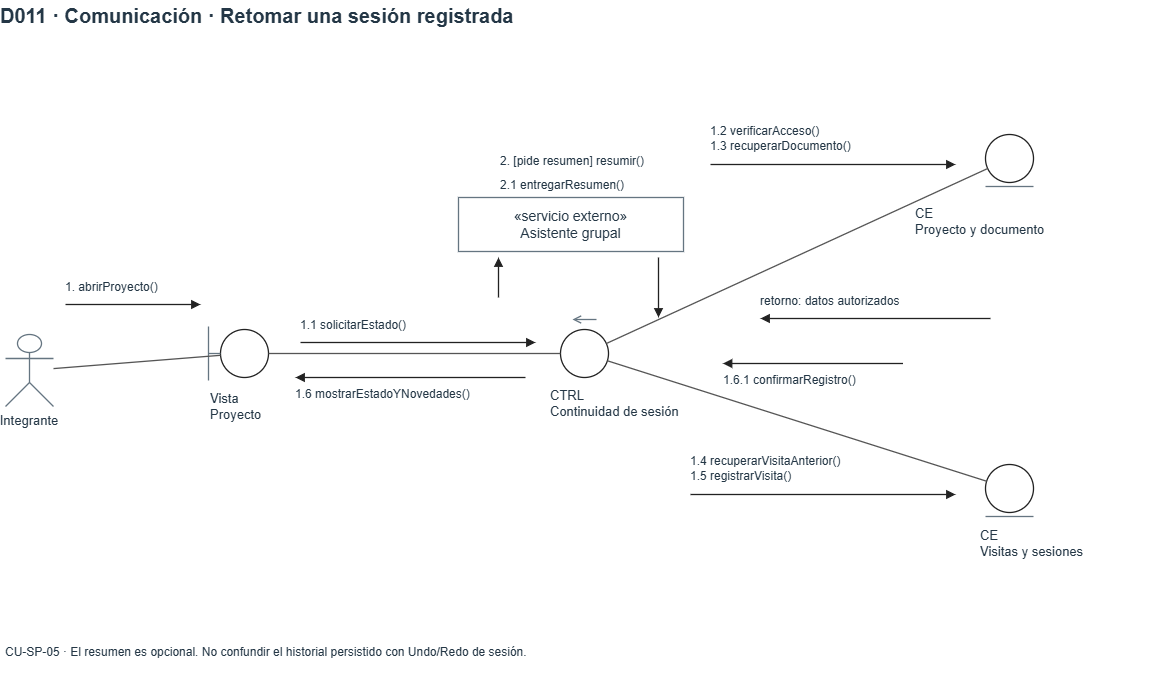

The diagram above was exported from draw.io. Its source (the exported page's mxGraphModel, read from the mxfile embedded in the PNG):
<mxGraphModel dx="1194" dy="783" grid="1" gridSize="10" guides="1" tooltips="1" connect="1" arrows="1" fold="1" page="1" pageScale="1" pageWidth="1200" pageHeight="720" math="0" shadow="0">
  <root>
    <mxCell id="0" />
    <mxCell id="1" parent="0" />
    <mxCell id="D11-4" parent="1" style="html=1;whiteSpace=wrap;fontFamily=Arial;fontSize=14;fontColor=#243746;strokeColor=#657581;strokeWidth=1.3;fillColor=#FFFFFF;text;strokeColor=none;fillColor=none;align=left;verticalAlign=middle;spacing=0;fontSize=20;fontStyle=1;fontColor=#243746;" value="D011 · Comunicación · Retomar una sesión registrada" vertex="1">
      <mxGeometry height="32" width="1140" x="30" y="20" as="geometry" />
    </mxCell>
    <mxCell id="D11-5" parent="1" style="html=1;whiteSpace=wrap;fontFamily=Arial;fontSize=14;fontColor=#243746;strokeColor=#657581;strokeWidth=1.3;fillColor=#FFFFFF;shape=umlActor;labelWidth=160;verticalLabelPosition=bottom;verticalAlign=top;fillColor=#FFFFFF;fontSize=13;" value="Integrante" vertex="1">
      <mxGeometry height="72" width="48" x="35" y="355" as="geometry" />
    </mxCell>
    <mxCell id="D11-6" parent="1" style="html=1;whiteSpace=wrap;fontFamily=Arial;fontSize=14;fontColor=#243746;strokeColor=#657581;strokeWidth=1.3;fillColor=#FFFFFF;ellipse;strokeColor=#222222;fillColor=#FFFFFF;" value="" vertex="1">
      <mxGeometry height="48" width="48" x="250" y="350" as="geometry" />
    </mxCell>
    <mxCell id="D11-7" edge="1" parent="1" style="html=1;whiteSpace=wrap;fontFamily=Arial;fontSize=14;fontColor=#243746;strokeColor=#657581;strokeWidth=1.3;whiteSpace=nowrap;edgeStyle=orthogonalEdgeStyle;rounded=0;endArrow=open;endFill=0;labelBackgroundColor=#FFFFFF;fontSize=12;edgeStyle=none;endArrow=none;" value="">
      <mxGeometry relative="1" as="geometry">
        <mxPoint x="238" y="347" as="sourcePoint" />
        <mxPoint x="238" y="401" as="targetPoint" />
      </mxGeometry>
    </mxCell>
    <mxCell id="D11-8" edge="1" parent="1" style="html=1;whiteSpace=wrap;fontFamily=Arial;fontSize=14;fontColor=#243746;strokeColor=#657581;strokeWidth=1.3;whiteSpace=nowrap;edgeStyle=orthogonalEdgeStyle;rounded=0;endArrow=open;endFill=0;labelBackgroundColor=#FFFFFF;fontSize=12;edgeStyle=none;endArrow=none;" value="">
      <mxGeometry relative="1" as="geometry">
        <mxPoint x="238" y="374" as="sourcePoint" />
        <mxPoint x="250" y="374" as="targetPoint" />
      </mxGeometry>
    </mxCell>
    <mxCell id="D11-9" parent="1" style="html=1;whiteSpace=wrap;fontFamily=Arial;fontSize=14;fontColor=#243746;strokeColor=#657581;strokeWidth=1.3;fillColor=#FFFFFF;text;strokeColor=none;fillColor=none;align=left;verticalAlign=middle;spacing=0;fontSize=13;fontStyle=0;fontColor=#243746;" value="Vista&lt;br&gt;Proyecto" vertex="1">
      <mxGeometry height="48" width="188" x="240" y="403" as="geometry" />
    </mxCell>
    <mxCell id="D11-10" parent="1" style="html=1;whiteSpace=wrap;fontFamily=Arial;fontSize=14;fontColor=#243746;strokeColor=#657581;strokeWidth=1.3;fillColor=#FFFFFF;ellipse;strokeColor=#222222;fillColor=#FFFFFF;" value="" vertex="1">
      <mxGeometry height="48" width="48" x="590" y="350" as="geometry" />
    </mxCell>
    <mxCell id="D11-11" edge="1" parent="1" style="html=1;whiteSpace=wrap;fontFamily=Arial;fontSize=14;fontColor=#243746;strokeColor=#657581;strokeWidth=1.3;whiteSpace=nowrap;edgeStyle=orthogonalEdgeStyle;rounded=0;endArrow=open;endFill=0;labelBackgroundColor=#FFFFFF;fontSize=12;edgeStyle=none;endArrow=open;" value="">
      <mxGeometry relative="1" as="geometry">
        <mxPoint x="626" y="340" as="sourcePoint" />
        <mxPoint x="602" y="340" as="targetPoint" />
      </mxGeometry>
    </mxCell>
    <mxCell id="D11-12" parent="1" style="html=1;whiteSpace=wrap;fontFamily=Arial;fontSize=14;fontColor=#243746;strokeColor=#657581;strokeWidth=1.3;fillColor=#FFFFFF;text;strokeColor=none;fillColor=none;align=left;verticalAlign=middle;spacing=0;fontSize=13;fontStyle=0;fontColor=#243746;" value="CTRL&lt;br&gt;Continuidad de sesión" vertex="1">
      <mxGeometry height="48" width="188" x="580" y="400" as="geometry" />
    </mxCell>
    <mxCell id="D11-13" parent="1" style="html=1;whiteSpace=wrap;fontFamily=Arial;fontSize=14;fontColor=#243746;strokeColor=#657581;strokeWidth=1.3;fillColor=#FFFFFF;ellipse;strokeColor=#222222;fillColor=#FFFFFF;" value="" vertex="1">
      <mxGeometry height="48" width="48" x="1015" y="155" as="geometry" />
    </mxCell>
    <mxCell id="D11-14" edge="1" parent="1" style="html=1;whiteSpace=wrap;fontFamily=Arial;fontSize=14;fontColor=#243746;strokeColor=#657581;strokeWidth=1.3;whiteSpace=nowrap;edgeStyle=orthogonalEdgeStyle;rounded=0;endArrow=open;endFill=0;labelBackgroundColor=#FFFFFF;fontSize=12;edgeStyle=none;endArrow=none;" value="">
      <mxGeometry relative="1" as="geometry">
        <mxPoint x="1015" y="207" as="sourcePoint" />
        <mxPoint x="1063" y="207" as="targetPoint" />
      </mxGeometry>
    </mxCell>
    <mxCell id="D11-15" parent="1" style="html=1;whiteSpace=wrap;fontFamily=Arial;fontSize=14;fontColor=#243746;strokeColor=#657581;strokeWidth=1.3;fillColor=#FFFFFF;text;strokeColor=none;fillColor=none;align=left;verticalAlign=middle;spacing=0;fontSize=13;fontStyle=0;fontColor=#243746;" value="CE&lt;br&gt;Proyecto y documento" vertex="1">
      <mxGeometry height="48" width="188" x="945" y="218" as="geometry" />
    </mxCell>
    <mxCell id="D11-16" parent="1" style="html=1;whiteSpace=wrap;fontFamily=Arial;fontSize=14;fontColor=#243746;strokeColor=#657581;strokeWidth=1.3;fillColor=#FFFFFF;ellipse;strokeColor=#222222;fillColor=#FFFFFF;" value="" vertex="1">
      <mxGeometry height="48" width="48" x="1015" y="485" as="geometry" />
    </mxCell>
    <mxCell id="D11-17" edge="1" parent="1" style="html=1;whiteSpace=wrap;fontFamily=Arial;fontSize=14;fontColor=#243746;strokeColor=#657581;strokeWidth=1.3;whiteSpace=nowrap;edgeStyle=orthogonalEdgeStyle;rounded=0;endArrow=open;endFill=0;labelBackgroundColor=#FFFFFF;fontSize=12;edgeStyle=none;endArrow=none;" value="">
      <mxGeometry relative="1" as="geometry">
        <mxPoint x="1015" y="537" as="sourcePoint" />
        <mxPoint x="1063" y="537" as="targetPoint" />
      </mxGeometry>
    </mxCell>
    <mxCell id="D11-18" parent="1" style="html=1;whiteSpace=wrap;fontFamily=Arial;fontSize=14;fontColor=#243746;strokeColor=#657581;strokeWidth=1.3;fillColor=#FFFFFF;text;strokeColor=none;fillColor=none;align=left;verticalAlign=middle;spacing=0;fontSize=13;fontStyle=0;fontColor=#243746;" value="CE&lt;br&gt;Visitas y sesiones" vertex="1">
      <mxGeometry height="48" width="188" x="1010" y="540" as="geometry" />
    </mxCell>
    <mxCell id="D11-19" parent="1" style="html=1;whiteSpace=wrap;fontFamily=Arial;fontSize=14;fontColor=#243746;strokeColor=#657581;strokeWidth=1.3;fillColor=#FFFFFF;fillColor=#FFFFFF;" value="«servicio externo»&lt;br&gt;Asistente grupal" vertex="1">
      <mxGeometry height="54" width="225" x="488" y="218" as="geometry" />
    </mxCell>
    <mxCell id="D11-20" edge="1" parent="1" source="D11-5" style="html=1;whiteSpace=wrap;fontFamily=Arial;fontSize=14;fontColor=#243746;strokeColor=#657581;strokeWidth=1.3;whiteSpace=nowrap;edgeStyle=orthogonalEdgeStyle;rounded=0;endArrow=open;endFill=0;labelBackgroundColor=#FFFFFF;fontSize=12;edgeStyle=none;endArrow=none;strokeColor=#555555;" target="D11-6" value="">
      <mxGeometry relative="1" as="geometry" />
    </mxCell>
    <mxCell id="D11-21" edge="1" parent="1" source="D11-6" style="html=1;whiteSpace=wrap;fontFamily=Arial;fontSize=14;fontColor=#243746;strokeColor=#657581;strokeWidth=1.3;whiteSpace=nowrap;edgeStyle=orthogonalEdgeStyle;rounded=0;endArrow=open;endFill=0;labelBackgroundColor=#FFFFFF;fontSize=12;edgeStyle=none;endArrow=none;strokeColor=#555555;" target="D11-10" value="">
      <mxGeometry relative="1" as="geometry" />
    </mxCell>
    <mxCell id="D11-22" edge="1" parent="1" source="D11-10" style="html=1;whiteSpace=wrap;fontFamily=Arial;fontSize=14;fontColor=#243746;strokeColor=#657581;strokeWidth=1.3;whiteSpace=nowrap;edgeStyle=orthogonalEdgeStyle;rounded=0;endArrow=open;endFill=0;labelBackgroundColor=#FFFFFF;fontSize=12;edgeStyle=none;endArrow=none;strokeColor=#555555;" target="D11-13" value="">
      <mxGeometry relative="1" as="geometry" />
    </mxCell>
    <mxCell id="D11-23" edge="1" parent="1" source="D11-10" style="html=1;whiteSpace=wrap;fontFamily=Arial;fontSize=14;fontColor=#243746;strokeColor=#657581;strokeWidth=1.3;whiteSpace=nowrap;edgeStyle=orthogonalEdgeStyle;rounded=0;endArrow=open;endFill=0;labelBackgroundColor=#FFFFFF;fontSize=12;edgeStyle=none;endArrow=none;strokeColor=#555555;" target="D11-16" value="">
      <mxGeometry relative="1" as="geometry" />
    </mxCell>
    <mxCell id="D11-25" edge="1" parent="1" style="html=1;whiteSpace=wrap;fontFamily=Arial;fontSize=14;fontColor=#243746;strokeColor=#657581;strokeWidth=1.3;whiteSpace=nowrap;edgeStyle=orthogonalEdgeStyle;rounded=0;endArrow=open;endFill=0;labelBackgroundColor=#FFFFFF;fontSize=12;edgeStyle=none;endArrow=block;endFill=1;strokeColor=#222222;" value="">
      <mxGeometry relative="1" as="geometry">
        <mxPoint x="95" y="325" as="sourcePoint" />
        <mxPoint x="230" y="325" as="targetPoint" />
      </mxGeometry>
    </mxCell>
    <mxCell id="D11-26" parent="1" style="html=1;whiteSpace=wrap;fontFamily=Arial;fontSize=14;fontColor=#243746;strokeColor=#657581;strokeWidth=1.3;fillColor=#FFFFFF;text;strokeColor=none;fillColor=none;align=left;verticalAlign=middle;spacing=0;fontSize=12;fontStyle=0;fontColor=#243746;" value="1. abrirProyecto()" vertex="1">
      <mxGeometry height="24" width="220" x="95" y="296" as="geometry" />
    </mxCell>
    <mxCell id="D11-27" edge="1" parent="1" style="html=1;whiteSpace=wrap;fontFamily=Arial;fontSize=14;fontColor=#243746;strokeColor=#657581;strokeWidth=1.3;whiteSpace=nowrap;edgeStyle=orthogonalEdgeStyle;rounded=0;endArrow=open;endFill=0;labelBackgroundColor=#FFFFFF;fontSize=12;edgeStyle=none;endArrow=block;endFill=1;strokeColor=#222222;" value="">
      <mxGeometry relative="1" as="geometry">
        <mxPoint x="330" y="363" as="sourcePoint" />
        <mxPoint x="565" y="363" as="targetPoint" />
      </mxGeometry>
    </mxCell>
    <mxCell id="D11-28" parent="1" style="html=1;whiteSpace=wrap;fontFamily=Arial;fontSize=14;fontColor=#243746;strokeColor=#657581;strokeWidth=1.3;fillColor=#FFFFFF;text;strokeColor=none;fillColor=none;align=left;verticalAlign=middle;spacing=0;fontSize=12;fontStyle=0;fontColor=#243746;" value="1.1 solicitarEstado()" vertex="1">
      <mxGeometry height="24" width="255" x="330" y="334" as="geometry" />
    </mxCell>
    <mxCell id="D11-29" edge="1" parent="1" style="html=1;whiteSpace=wrap;fontFamily=Arial;fontSize=14;fontColor=#243746;strokeColor=#657581;strokeWidth=1.3;whiteSpace=nowrap;edgeStyle=orthogonalEdgeStyle;rounded=0;endArrow=open;endFill=0;labelBackgroundColor=#FFFFFF;fontSize=12;edgeStyle=none;endArrow=block;endFill=1;strokeColor=#222222;" value="">
      <mxGeometry relative="1" as="geometry">
        <mxPoint x="555" y="398" as="sourcePoint" />
        <mxPoint x="325" y="398" as="targetPoint" />
      </mxGeometry>
    </mxCell>
    <mxCell id="D11-30" parent="1" style="html=1;whiteSpace=wrap;fontFamily=Arial;fontSize=14;fontColor=#243746;strokeColor=#657581;strokeWidth=1.3;fillColor=#FFFFFF;text;strokeColor=none;fillColor=none;align=left;verticalAlign=middle;spacing=0;fontSize=12;fontStyle=0;fontColor=#243746;" value="1.6 mostrarEstadoYNovedades()" vertex="1">
      <mxGeometry height="24" width="250" x="325" y="403" as="geometry" />
    </mxCell>
    <mxCell id="D11-31" edge="1" parent="1" style="html=1;whiteSpace=wrap;fontFamily=Arial;fontSize=14;fontColor=#243746;strokeColor=#657581;strokeWidth=1.3;whiteSpace=nowrap;edgeStyle=orthogonalEdgeStyle;rounded=0;endArrow=open;endFill=0;labelBackgroundColor=#FFFFFF;fontSize=12;edgeStyle=none;endArrow=block;endFill=1;strokeColor=#222222;" value="">
      <mxGeometry relative="1" as="geometry">
        <mxPoint x="740" y="185" as="sourcePoint" />
        <mxPoint x="985" y="185" as="targetPoint" />
      </mxGeometry>
    </mxCell>
    <mxCell id="D11-32" parent="1" style="html=1;whiteSpace=wrap;fontFamily=Arial;fontSize=14;fontColor=#243746;strokeColor=#657581;strokeWidth=1.3;fillColor=#FFFFFF;text;strokeColor=none;fillColor=none;align=left;verticalAlign=middle;spacing=0;fontSize=12;fontStyle=0;fontColor=#243746;" value="1.2 verificarAcceso()&lt;br&gt;1.3 recuperarDocumento()" vertex="1">
      <mxGeometry height="42" width="265" x="740" y="138" as="geometry" />
    </mxCell>
    <mxCell id="D11-33" edge="1" parent="1" style="html=1;whiteSpace=wrap;fontFamily=Arial;fontSize=14;fontColor=#243746;strokeColor=#657581;strokeWidth=1.3;whiteSpace=nowrap;edgeStyle=orthogonalEdgeStyle;rounded=0;endArrow=open;endFill=0;labelBackgroundColor=#FFFFFF;fontSize=12;edgeStyle=none;endArrow=block;endFill=1;strokeColor=#222222;" value="">
      <mxGeometry relative="1" as="geometry">
        <mxPoint x="1020" y="339" as="sourcePoint" />
        <mxPoint x="790" y="339" as="targetPoint" />
      </mxGeometry>
    </mxCell>
    <mxCell id="D11-34" parent="1" style="html=1;whiteSpace=wrap;fontFamily=Arial;fontSize=14;fontColor=#243746;strokeColor=#657581;strokeWidth=1.3;fillColor=#FFFFFF;text;strokeColor=none;fillColor=none;align=left;verticalAlign=middle;spacing=0;fontSize=12;fontStyle=0;fontColor=#243746;" value="retorno: datos autorizados" vertex="1">
      <mxGeometry height="24" width="250" x="790" y="310" as="geometry" />
    </mxCell>
    <mxCell id="D11-35" edge="1" parent="1" style="html=1;whiteSpace=wrap;fontFamily=Arial;fontSize=14;fontColor=#243746;strokeColor=#657581;strokeWidth=1.3;whiteSpace=nowrap;edgeStyle=orthogonalEdgeStyle;rounded=0;endArrow=open;endFill=0;labelBackgroundColor=#FFFFFF;fontSize=12;edgeStyle=none;endArrow=block;endFill=1;strokeColor=#222222;" value="">
      <mxGeometry relative="1" as="geometry">
        <mxPoint x="720" y="515" as="sourcePoint" />
        <mxPoint x="985" y="515" as="targetPoint" />
      </mxGeometry>
    </mxCell>
    <mxCell id="D11-36" parent="1" style="html=1;whiteSpace=wrap;fontFamily=Arial;fontSize=14;fontColor=#243746;strokeColor=#657581;strokeWidth=1.3;fillColor=#FFFFFF;text;strokeColor=none;fillColor=none;align=left;verticalAlign=middle;spacing=0;fontSize=12;fontStyle=0;fontColor=#243746;" value="1.4 recuperarVisitaAnterior()&lt;br&gt;1.5 registrarVisita()" vertex="1">
      <mxGeometry height="42" width="285" x="720" y="468" as="geometry" />
    </mxCell>
    <mxCell id="D11-37" edge="1" parent="1" style="html=1;whiteSpace=wrap;fontFamily=Arial;fontSize=14;fontColor=#243746;strokeColor=#657581;strokeWidth=1.3;whiteSpace=nowrap;edgeStyle=orthogonalEdgeStyle;rounded=0;endArrow=open;endFill=0;labelBackgroundColor=#FFFFFF;fontSize=12;edgeStyle=none;endArrow=block;endFill=1;strokeColor=#222222;" value="">
      <mxGeometry relative="1" as="geometry">
        <mxPoint x="932.5" y="384" as="sourcePoint" />
        <mxPoint x="752.5" y="384" as="targetPoint" />
      </mxGeometry>
    </mxCell>
    <mxCell id="D11-38" parent="1" style="html=1;whiteSpace=wrap;fontFamily=Arial;fontSize=14;fontColor=#243746;strokeColor=#657581;strokeWidth=1.3;fillColor=#FFFFFF;text;strokeColor=none;fillColor=none;align=left;verticalAlign=middle;spacing=0;fontSize=12;fontStyle=0;fontColor=#243746;" value="1.6.1 confirmarRegistro()" vertex="1">
      <mxGeometry height="24" width="220" x="752.5" y="389" as="geometry" />
    </mxCell>
    <mxCell id="D11-39" edge="1" parent="1" style="html=1;whiteSpace=wrap;fontFamily=Arial;fontSize=14;fontColor=#243746;strokeColor=#657581;strokeWidth=1.3;whiteSpace=nowrap;edgeStyle=orthogonalEdgeStyle;rounded=0;endArrow=open;endFill=0;labelBackgroundColor=#FFFFFF;fontSize=12;edgeStyle=none;endArrow=block;endFill=1;strokeColor=#222222;" value="">
      <mxGeometry relative="1" as="geometry">
        <mxPoint x="528" y="318" as="sourcePoint" />
        <mxPoint x="528" y="278" as="targetPoint" />
      </mxGeometry>
    </mxCell>
    <mxCell id="D11-40" parent="1" style="html=1;whiteSpace=wrap;fontFamily=Arial;fontSize=14;fontColor=#243746;strokeColor=#657581;strokeWidth=1.3;fillColor=#FFFFFF;text;strokeColor=none;fillColor=none;align=left;verticalAlign=middle;spacing=0;fontSize=12;fontStyle=0;fontColor=#243746;" value="2. [pide resumen] resumir()" vertex="1">
      <mxGeometry height="24" width="220" x="530" y="170" as="geometry" />
    </mxCell>
    <mxCell id="D11-41" edge="1" parent="1" style="html=1;whiteSpace=wrap;fontFamily=Arial;fontSize=14;fontColor=#243746;strokeColor=#657581;strokeWidth=1.3;whiteSpace=nowrap;edgeStyle=orthogonalEdgeStyle;rounded=0;endArrow=open;endFill=0;labelBackgroundColor=#FFFFFF;fontSize=12;edgeStyle=none;endArrow=block;endFill=1;strokeColor=#222222;" value="">
      <mxGeometry relative="1" as="geometry">
        <mxPoint x="688" y="278" as="sourcePoint" />
        <mxPoint x="688" y="338" as="targetPoint" />
      </mxGeometry>
    </mxCell>
    <mxCell id="D11-42" parent="1" style="html=1;whiteSpace=wrap;fontFamily=Arial;fontSize=14;fontColor=#243746;strokeColor=#657581;strokeWidth=1.3;fillColor=#FFFFFF;text;strokeColor=none;fillColor=none;align=left;verticalAlign=middle;spacing=0;fontSize=12;fontStyle=0;fontColor=#243746;" value="2.1 entregarResumen()" vertex="1">
      <mxGeometry height="24" width="220" x="530" y="194" as="geometry" />
    </mxCell>
    <mxCell id="D11-43" parent="1" style="html=1;whiteSpace=wrap;fontFamily=Arial;fontSize=14;fontColor=#243746;strokeColor=#657581;strokeWidth=1.3;fillColor=#FFFFFF;text;strokeColor=none;fillColor=none;align=left;verticalAlign=middle;spacing=0;fontSize=12;fontStyle=0;fontColor=#243746;" value="CU-SP-05 · El resumen es opcional. No confundir el historial persistido con Undo/Redo de sesión." vertex="1">
      <mxGeometry height="45" width="1130" x="35" y="650" as="geometry" />
    </mxCell>
  </root>
</mxGraphModel>